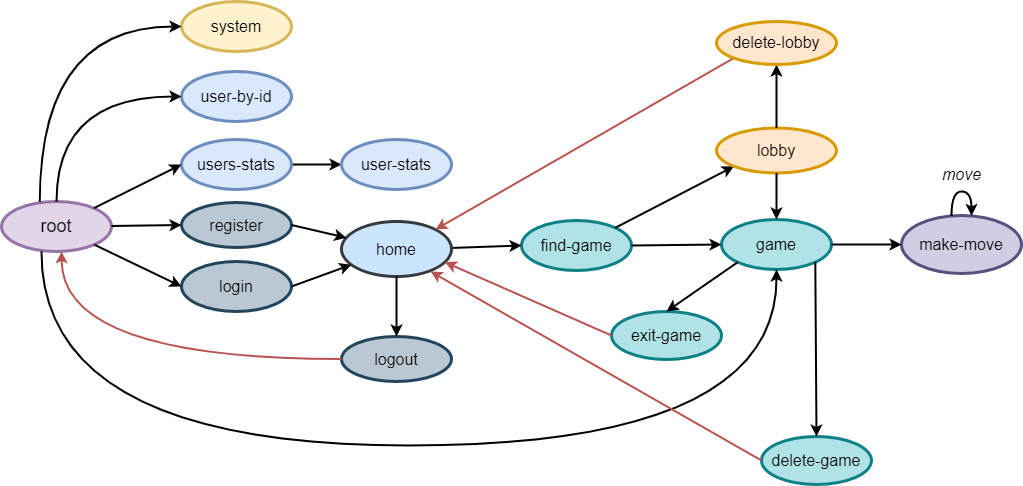

The diagram above was exported from draw.io. Its source (the exported page's mxGraphModel, read from the mxfile embedded in the PNG):
<mxGraphModel dx="1235" dy="638" grid="1" gridSize="10" guides="1" tooltips="1" connect="1" arrows="1" fold="1" page="1" pageScale="1" pageWidth="827" pageHeight="1169" math="0" shadow="0">
  <root>
    <mxCell id="0" />
    <mxCell id="1" parent="0" />
    <mxCell id="X3WgglMtsM4tuBrpHD-W-1" value="&lt;font style=&quot;font-size: 18px;&quot;&gt;root&lt;/font&gt;" style="ellipse;whiteSpace=wrap;html=1;fillColor=#e1d5e7;strokeColor=#9673a6;strokeWidth=3;" parent="1" vertex="1">
      <mxGeometry x="50" y="350" width="110" height="50" as="geometry" />
    </mxCell>
    <mxCell id="X3WgglMtsM4tuBrpHD-W-2" style="edgeStyle=orthogonalEdgeStyle;rounded=0;orthogonalLoop=1;jettySize=auto;html=1;entryX=0;entryY=0.5;entryDx=0;entryDy=0;fontSize=16;strokeWidth=2;" parent="1" source="X3WgglMtsM4tuBrpHD-W-3" target="X3WgglMtsM4tuBrpHD-W-8" edge="1">
      <mxGeometry relative="1" as="geometry" />
    </mxCell>
    <mxCell id="X3WgglMtsM4tuBrpHD-W-3" value="&lt;span style=&quot;font-size: 16px;&quot;&gt;users-stats&lt;/span&gt;" style="ellipse;whiteSpace=wrap;html=1;fillColor=#dae8fc;strokeColor=#6c8ebf;strokeWidth=3;" parent="1" vertex="1">
      <mxGeometry x="230" y="288" width="110" height="50" as="geometry" />
    </mxCell>
    <mxCell id="X3WgglMtsM4tuBrpHD-W-4" value="&lt;span style=&quot;font-size: 16px;&quot;&gt;login&lt;/span&gt;" style="ellipse;whiteSpace=wrap;html=1;fillColor=#bac8d3;strokeColor=#23445d;fillStyle=solid;strokeWidth=3;" parent="1" vertex="1">
      <mxGeometry x="230" y="410" width="110" height="50" as="geometry" />
    </mxCell>
    <mxCell id="X3WgglMtsM4tuBrpHD-W-5" value="&lt;span style=&quot;font-size: 16px;&quot;&gt;register&lt;/span&gt;" style="ellipse;whiteSpace=wrap;html=1;fillColor=#bac8d3;strokeColor=#23445d;fillStyle=solid;strokeWidth=3;" parent="1" vertex="1">
      <mxGeometry x="230" y="351" width="110" height="45" as="geometry" />
    </mxCell>
    <mxCell id="X3WgglMtsM4tuBrpHD-W-6" value="&lt;span style=&quot;font-size: 16px;&quot;&gt;logout&lt;/span&gt;" style="ellipse;whiteSpace=wrap;html=1;fillColor=#bac8d3;strokeColor=#23445d;strokeWidth=3;" parent="1" vertex="1">
      <mxGeometry x="390" y="485" width="110" height="45" as="geometry" />
    </mxCell>
    <mxCell id="X3WgglMtsM4tuBrpHD-W-7" value="&lt;span style=&quot;font-size: 16px;&quot;&gt;find-game&lt;br&gt;&lt;/span&gt;" style="ellipse;whiteSpace=wrap;html=1;fillColor=#b0e3e6;strokeColor=#0e8088;strokeWidth=3;" parent="1" vertex="1">
      <mxGeometry x="570" y="369" width="110" height="50" as="geometry" />
    </mxCell>
    <mxCell id="X3WgglMtsM4tuBrpHD-W-8" value="&lt;span style=&quot;font-size: 16px;&quot;&gt;user-stats&lt;/span&gt;" style="ellipse;whiteSpace=wrap;html=1;fillColor=#dae8fc;strokeColor=#6c8ebf;strokeWidth=3;" parent="1" vertex="1">
      <mxGeometry x="390" y="288" width="110" height="50" as="geometry" />
    </mxCell>
    <mxCell id="X3WgglMtsM4tuBrpHD-W-9" value="" style="endArrow=classic;html=1;rounded=0;fontSize=16;entryX=0;entryY=0.5;entryDx=0;entryDy=0;strokeWidth=2;" parent="1" source="X3WgglMtsM4tuBrpHD-W-1" target="X3WgglMtsM4tuBrpHD-W-3" edge="1">
      <mxGeometry width="50" height="50" relative="1" as="geometry">
        <mxPoint x="430" y="465" as="sourcePoint" />
        <mxPoint x="480" y="415" as="targetPoint" />
      </mxGeometry>
    </mxCell>
    <mxCell id="X3WgglMtsM4tuBrpHD-W-10" value="" style="endArrow=classic;html=1;rounded=0;fontSize=16;entryX=0;entryY=0.5;entryDx=0;entryDy=0;strokeWidth=2;" parent="1" source="X3WgglMtsM4tuBrpHD-W-1" target="X3WgglMtsM4tuBrpHD-W-5" edge="1">
      <mxGeometry width="50" height="50" relative="1" as="geometry">
        <mxPoint x="128.46616209543959" y="365.60872658256676" as="sourcePoint" />
        <mxPoint x="240" y="205" as="targetPoint" />
      </mxGeometry>
    </mxCell>
    <mxCell id="X3WgglMtsM4tuBrpHD-W-11" value="" style="endArrow=classic;html=1;rounded=0;fontSize=16;entryX=0;entryY=0.5;entryDx=0;entryDy=0;strokeWidth=2;" parent="1" source="X3WgglMtsM4tuBrpHD-W-1" target="X3WgglMtsM4tuBrpHD-W-4" edge="1">
      <mxGeometry width="50" height="50" relative="1" as="geometry">
        <mxPoint x="134.48248844353884" y="366.29681109420267" as="sourcePoint" />
        <mxPoint x="240" y="265" as="targetPoint" />
      </mxGeometry>
    </mxCell>
    <mxCell id="X3WgglMtsM4tuBrpHD-W-12" value="" style="endArrow=classic;html=1;rounded=0;fontSize=16;entryX=0;entryY=0.5;entryDx=0;entryDy=0;strokeWidth=2;" parent="1" source="X3WgglMtsM4tuBrpHD-W-15" target="X3WgglMtsM4tuBrpHD-W-7" edge="1">
      <mxGeometry width="50" height="50" relative="1" as="geometry">
        <mxPoint x="148.2121728397567" y="400.9418429630832" as="sourcePoint" />
        <mxPoint x="240" y="445" as="targetPoint" />
      </mxGeometry>
    </mxCell>
    <mxCell id="X3WgglMtsM4tuBrpHD-W-15" value="&lt;span style=&quot;font-size: 16px;&quot;&gt;home&lt;/span&gt;" style="ellipse;whiteSpace=wrap;html=1;fillColor=#cce5ff;strokeColor=#36393d;strokeWidth=3;" parent="1" vertex="1">
      <mxGeometry x="390" y="370" width="110" height="55" as="geometry" />
    </mxCell>
    <mxCell id="X3WgglMtsM4tuBrpHD-W-16" value="" style="endArrow=classic;html=1;rounded=0;fontSize=16;exitX=1;exitY=0.5;exitDx=0;exitDy=0;strokeWidth=2;" parent="1" source="X3WgglMtsM4tuBrpHD-W-5" target="X3WgglMtsM4tuBrpHD-W-15" edge="1">
      <mxGeometry width="50" height="50" relative="1" as="geometry">
        <mxPoint x="148.2121728397567" y="369.0581570369168" as="sourcePoint" />
        <mxPoint x="240" y="325" as="targetPoint" />
      </mxGeometry>
    </mxCell>
    <mxCell id="X3WgglMtsM4tuBrpHD-W-17" value="" style="endArrow=classic;html=1;rounded=0;fontSize=16;exitX=1;exitY=0.5;exitDx=0;exitDy=0;strokeWidth=2;" parent="1" source="X3WgglMtsM4tuBrpHD-W-4" target="X3WgglMtsM4tuBrpHD-W-15" edge="1">
      <mxGeometry width="50" height="50" relative="1" as="geometry">
        <mxPoint x="158.2121728397567" y="379.0581570369168" as="sourcePoint" />
        <mxPoint x="250" y="335" as="targetPoint" />
      </mxGeometry>
    </mxCell>
    <mxCell id="X3WgglMtsM4tuBrpHD-W-18" value="" style="endArrow=classic;html=1;rounded=0;fontSize=16;strokeWidth=2;" parent="1" source="X3WgglMtsM4tuBrpHD-W-15" target="X3WgglMtsM4tuBrpHD-W-6" edge="1">
      <mxGeometry width="50" height="50" relative="1" as="geometry">
        <mxPoint x="508.2841487462704" y="419.95666499965296" as="sourcePoint" />
        <mxPoint x="670" y="435" as="targetPoint" />
      </mxGeometry>
    </mxCell>
    <mxCell id="X3WgglMtsM4tuBrpHD-W-19" value="" style="endArrow=classic;html=1;rounded=0;fontSize=16;entryX=1;entryY=0;entryDx=0;entryDy=0;exitX=0;exitY=1;exitDx=0;exitDy=0;fillColor=#f8cecc;strokeColor=#b85450;strokeWidth=2;" parent="1" source="X3WgglMtsM4tuBrpHD-W-32" target="X3WgglMtsM4tuBrpHD-W-15" edge="1">
      <mxGeometry width="50" height="50" relative="1" as="geometry">
        <mxPoint x="494.13334445747455" y="400.94658900698437" as="sourcePoint" />
        <mxPoint x="570" y="320" as="targetPoint" />
      </mxGeometry>
    </mxCell>
    <mxCell id="X3WgglMtsM4tuBrpHD-W-20" value="" style="endArrow=classic;html=1;rounded=0;fontSize=16;edgeStyle=orthogonalEdgeStyle;curved=1;strokeWidth=2;fillColor=#f8cecc;strokeColor=#b85450;" parent="1" source="X3WgglMtsM4tuBrpHD-W-6" target="X3WgglMtsM4tuBrpHD-W-1" edge="1">
      <mxGeometry width="50" height="50" relative="1" as="geometry">
        <mxPoint x="350" y="445" as="sourcePoint" />
        <mxPoint x="411.7524913647578" y="427.3564310386405" as="targetPoint" />
        <Array as="points">
          <mxPoint x="110" y="508" />
        </Array>
      </mxGeometry>
    </mxCell>
    <mxCell id="X3WgglMtsM4tuBrpHD-W-21" value="&lt;span style=&quot;font-size: 16px;&quot;&gt;game&lt;/span&gt;" style="ellipse;whiteSpace=wrap;html=1;strokeWidth=3;fillColor=#b0e3e6;strokeColor=#0e8088;" parent="1" vertex="1">
      <mxGeometry x="770" y="368" width="110" height="50" as="geometry" />
    </mxCell>
    <mxCell id="X3WgglMtsM4tuBrpHD-W-22" value="" style="endArrow=classic;html=1;rounded=0;fontSize=16;entryX=0;entryY=0.5;entryDx=0;entryDy=0;exitX=1;exitY=0.5;exitDx=0;exitDy=0;strokeWidth=2;" parent="1" source="X3WgglMtsM4tuBrpHD-W-7" target="X3WgglMtsM4tuBrpHD-W-21" edge="1">
      <mxGeometry width="50" height="50" relative="1" as="geometry">
        <mxPoint x="680" y="401" as="sourcePoint" />
        <mxPoint x="820" y="462" as="targetPoint" />
      </mxGeometry>
    </mxCell>
    <mxCell id="X3WgglMtsM4tuBrpHD-W-23" value="&lt;span style=&quot;font-size: 16px;&quot;&gt;make-move&lt;/span&gt;" style="ellipse;whiteSpace=wrap;html=1;fillColor=#d0cee2;strokeColor=#56517e;strokeWidth=3;" parent="1" vertex="1">
      <mxGeometry x="950" y="364" width="120" height="58" as="geometry" />
    </mxCell>
    <mxCell id="X3WgglMtsM4tuBrpHD-W-24" value="" style="endArrow=classic;html=1;rounded=0;fontSize=16;exitX=1;exitY=0;exitDx=0;exitDy=0;entryX=0;entryY=1;entryDx=0;entryDy=0;strokeWidth=2;" parent="1" source="X3WgglMtsM4tuBrpHD-W-7" target="X3WgglMtsM4tuBrpHD-W-30" edge="1">
      <mxGeometry width="50" height="50" relative="1" as="geometry">
        <mxPoint x="663.8064196847672" y="383.2840257960845" as="sourcePoint" />
        <mxPoint x="820" y="462" as="targetPoint" />
      </mxGeometry>
    </mxCell>
    <mxCell id="X3WgglMtsM4tuBrpHD-W-25" value="" style="endArrow=classic;html=1;rounded=0;fontSize=16;edgeStyle=orthogonalEdgeStyle;curved=1;strokeWidth=2;" parent="1" source="X3WgglMtsM4tuBrpHD-W-23" target="X3WgglMtsM4tuBrpHD-W-23" edge="1">
      <mxGeometry width="50" height="50" relative="1" as="geometry">
        <mxPoint x="890.0002200786258" y="359.0506923711104" as="sourcePoint" />
        <mxPoint x="1000.3700000000051" y="252.9500000000001" as="targetPoint" />
        <Array as="points">
          <mxPoint x="1010" y="340" />
        </Array>
      </mxGeometry>
    </mxCell>
    <mxCell id="X3WgglMtsM4tuBrpHD-W-26" value="&lt;i&gt;move&lt;/i&gt;" style="text;html=1;align=center;verticalAlign=middle;resizable=0;points=[];autosize=1;strokeColor=none;fillColor=none;fontSize=16;" parent="1" vertex="1">
      <mxGeometry x="980" y="308" width="60" height="30" as="geometry" />
    </mxCell>
    <mxCell id="X3WgglMtsM4tuBrpHD-W-27" value="&lt;span style=&quot;font-size: 16px;&quot;&gt;system&lt;/span&gt;" style="ellipse;whiteSpace=wrap;html=1;fillColor=#fff2cc;strokeColor=#d6b656;strokeWidth=3;" parent="1" vertex="1">
      <mxGeometry x="230" y="150" width="110" height="50" as="geometry" />
    </mxCell>
    <mxCell id="X3WgglMtsM4tuBrpHD-W-28" value="" style="endArrow=classic;html=1;rounded=0;fontSize=16;entryX=0;entryY=0.5;entryDx=0;entryDy=0;exitX=0.348;exitY=0.005;exitDx=0;exitDy=0;edgeStyle=orthogonalEdgeStyle;curved=1;strokeWidth=2;exitPerimeter=0;" parent="1" source="X3WgglMtsM4tuBrpHD-W-1" target="X3WgglMtsM4tuBrpHD-W-27" edge="1">
      <mxGeometry width="50" height="50" relative="1" as="geometry">
        <mxPoint x="148" y="369" as="sourcePoint" />
        <mxPoint x="240" y="325" as="targetPoint" />
      </mxGeometry>
    </mxCell>
    <mxCell id="X3WgglMtsM4tuBrpHD-W-29" value="" style="endArrow=classic;html=1;rounded=0;fontSize=16;exitX=1;exitY=0.5;exitDx=0;exitDy=0;entryX=0;entryY=0.5;entryDx=0;entryDy=0;strokeWidth=2;" parent="1" source="X3WgglMtsM4tuBrpHD-W-21" target="X3WgglMtsM4tuBrpHD-W-23" edge="1">
      <mxGeometry width="50" height="50" relative="1" as="geometry">
        <mxPoint x="910" y="232" as="sourcePoint" />
        <mxPoint x="1105" y="281" as="targetPoint" />
      </mxGeometry>
    </mxCell>
    <mxCell id="X3WgglMtsM4tuBrpHD-W-30" value="&lt;span style=&quot;font-size: 16px;&quot;&gt;lobby&lt;/span&gt;" style="ellipse;whiteSpace=wrap;html=1;fillColor=#ffe6cc;strokeColor=#d79b00;strokeWidth=3;" parent="1" vertex="1">
      <mxGeometry x="765" y="276.5" width="120" height="45" as="geometry" />
    </mxCell>
    <mxCell id="X3WgglMtsM4tuBrpHD-W-31" value="" style="endArrow=classic;html=1;rounded=0;fontSize=16;exitX=0.5;exitY=0;exitDx=0;exitDy=0;entryX=0.5;entryY=1;entryDx=0;entryDy=0;strokeWidth=2;" parent="1" source="X3WgglMtsM4tuBrpHD-W-30" target="X3WgglMtsM4tuBrpHD-W-32" edge="1">
      <mxGeometry width="50" height="50" relative="1" as="geometry">
        <mxPoint x="935" y="428" as="sourcePoint" />
        <mxPoint x="865" y="233" as="targetPoint" />
      </mxGeometry>
    </mxCell>
    <mxCell id="X3WgglMtsM4tuBrpHD-W-32" value="&lt;span style=&quot;font-size: 16px;&quot;&gt;delete-lobby&lt;/span&gt;" style="ellipse;whiteSpace=wrap;html=1;fillColor=#ffe6cc;strokeColor=#d79b00;strokeWidth=3;" parent="1" vertex="1">
      <mxGeometry x="765" y="170" width="120" height="43" as="geometry" />
    </mxCell>
    <mxCell id="X3WgglMtsM4tuBrpHD-W-33" value="" style="endArrow=classic;html=1;rounded=0;fontSize=16;entryX=0.5;entryY=1;entryDx=0;entryDy=0;strokeWidth=2;edgeStyle=orthogonalEdgeStyle;curved=1;" parent="1" target="X3WgglMtsM4tuBrpHD-W-21" edge="1">
      <mxGeometry width="50" height="50" relative="1" as="geometry">
        <mxPoint x="90" y="400" as="sourcePoint" />
        <mxPoint x="559.9999999999957" y="594" as="targetPoint" />
        <Array as="points">
          <mxPoint x="90" y="594" />
          <mxPoint x="825" y="594" />
        </Array>
      </mxGeometry>
    </mxCell>
    <mxCell id="X3WgglMtsM4tuBrpHD-W-34" value="&lt;span style=&quot;font-size: 16px;&quot;&gt;exit-game&lt;/span&gt;" style="ellipse;whiteSpace=wrap;html=1;fillColor=#b0e3e6;strokeColor=#0e8088;strokeWidth=3;" parent="1" vertex="1">
      <mxGeometry x="660" y="460" width="110" height="48" as="geometry" />
    </mxCell>
    <mxCell id="X3WgglMtsM4tuBrpHD-W-35" value="" style="endArrow=classic;html=1;rounded=0;fontSize=16;exitX=0;exitY=1;exitDx=0;exitDy=0;entryX=0.5;entryY=0;entryDx=0;entryDy=0;strokeWidth=2;" parent="1" source="X3WgglMtsM4tuBrpHD-W-21" target="X3WgglMtsM4tuBrpHD-W-34" edge="1">
      <mxGeometry width="50" height="50" relative="1" as="geometry">
        <mxPoint x="890" y="406" as="sourcePoint" />
        <mxPoint x="960" y="406" as="targetPoint" />
      </mxGeometry>
    </mxCell>
    <mxCell id="X3WgglMtsM4tuBrpHD-W-36" value="" style="endArrow=classic;html=1;rounded=0;fontSize=16;exitX=0;exitY=0.5;exitDx=0;exitDy=0;strokeWidth=2;entryX=0.94;entryY=0.74;entryDx=0;entryDy=0;fillColor=#f8cecc;strokeColor=#b85450;entryPerimeter=0;" parent="1" source="X3WgglMtsM4tuBrpHD-W-34" target="X3WgglMtsM4tuBrpHD-W-15" edge="1">
      <mxGeometry width="50" height="50" relative="1" as="geometry">
        <mxPoint x="735.75" y="667.23" as="sourcePoint" />
        <mxPoint x="490" y="410" as="targetPoint" />
      </mxGeometry>
    </mxCell>
    <mxCell id="X3WgglMtsM4tuBrpHD-W-37" value="&lt;span style=&quot;font-size: 16px;&quot;&gt;delete-game&lt;/span&gt;" style="ellipse;whiteSpace=wrap;html=1;fillColor=#b0e3e6;strokeColor=#0e8088;strokeWidth=3;" parent="1" vertex="1">
      <mxGeometry x="810" y="585" width="110" height="48" as="geometry" />
    </mxCell>
    <mxCell id="X3WgglMtsM4tuBrpHD-W-38" value="" style="endArrow=classic;html=1;rounded=0;fontSize=16;exitX=0;exitY=0.5;exitDx=0;exitDy=0;strokeWidth=2;fillColor=#f8cecc;strokeColor=#b85450;" parent="1" source="X3WgglMtsM4tuBrpHD-W-37" edge="1">
      <mxGeometry width="50" height="50" relative="1" as="geometry">
        <mxPoint x="780" y="506" as="sourcePoint" />
        <mxPoint x="479" y="420" as="targetPoint" />
      </mxGeometry>
    </mxCell>
    <mxCell id="X3WgglMtsM4tuBrpHD-W-39" value="" style="endArrow=classic;html=1;rounded=0;fontSize=16;exitX=1;exitY=1;exitDx=0;exitDy=0;entryX=0.5;entryY=0;entryDx=0;entryDy=0;strokeWidth=2;" parent="1" source="X3WgglMtsM4tuBrpHD-W-21" target="X3WgglMtsM4tuBrpHD-W-37" edge="1">
      <mxGeometry width="50" height="50" relative="1" as="geometry">
        <mxPoint x="835" y="428" as="sourcePoint" />
        <mxPoint x="765" y="492" as="targetPoint" />
      </mxGeometry>
    </mxCell>
    <mxCell id="ZGefpf_oUApBqLkxlwB--1" value="" style="endArrow=classic;html=1;rounded=0;fontSize=16;exitX=0.5;exitY=1;exitDx=0;exitDy=0;entryX=0.5;entryY=0;entryDx=0;entryDy=0;strokeWidth=2;" edge="1" parent="1" source="X3WgglMtsM4tuBrpHD-W-30" target="X3WgglMtsM4tuBrpHD-W-21">
      <mxGeometry width="50" height="50" relative="1" as="geometry">
        <mxPoint x="796" y="421" as="sourcePoint" />
        <mxPoint x="725" y="470" as="targetPoint" />
      </mxGeometry>
    </mxCell>
    <mxCell id="ZGefpf_oUApBqLkxlwB--6" value="&lt;span style=&quot;font-size: 16px;&quot;&gt;user-by-id&lt;/span&gt;" style="ellipse;whiteSpace=wrap;html=1;fillColor=#dae8fc;strokeColor=#6c8ebf;strokeWidth=3;" vertex="1" parent="1">
      <mxGeometry x="230" y="220" width="110" height="50" as="geometry" />
    </mxCell>
    <mxCell id="ZGefpf_oUApBqLkxlwB--7" value="" style="endArrow=classic;html=1;rounded=0;fontSize=16;entryX=0;entryY=0.5;entryDx=0;entryDy=0;exitX=0.5;exitY=0;exitDx=0;exitDy=0;strokeWidth=2;edgeStyle=orthogonalEdgeStyle;curved=1;" edge="1" parent="1" source="X3WgglMtsM4tuBrpHD-W-1" target="ZGefpf_oUApBqLkxlwB--6">
      <mxGeometry width="50" height="50" relative="1" as="geometry">
        <mxPoint x="115" y="360" as="sourcePoint" />
        <mxPoint x="240" y="185" as="targetPoint" />
      </mxGeometry>
    </mxCell>
  </root>
</mxGraphModel>